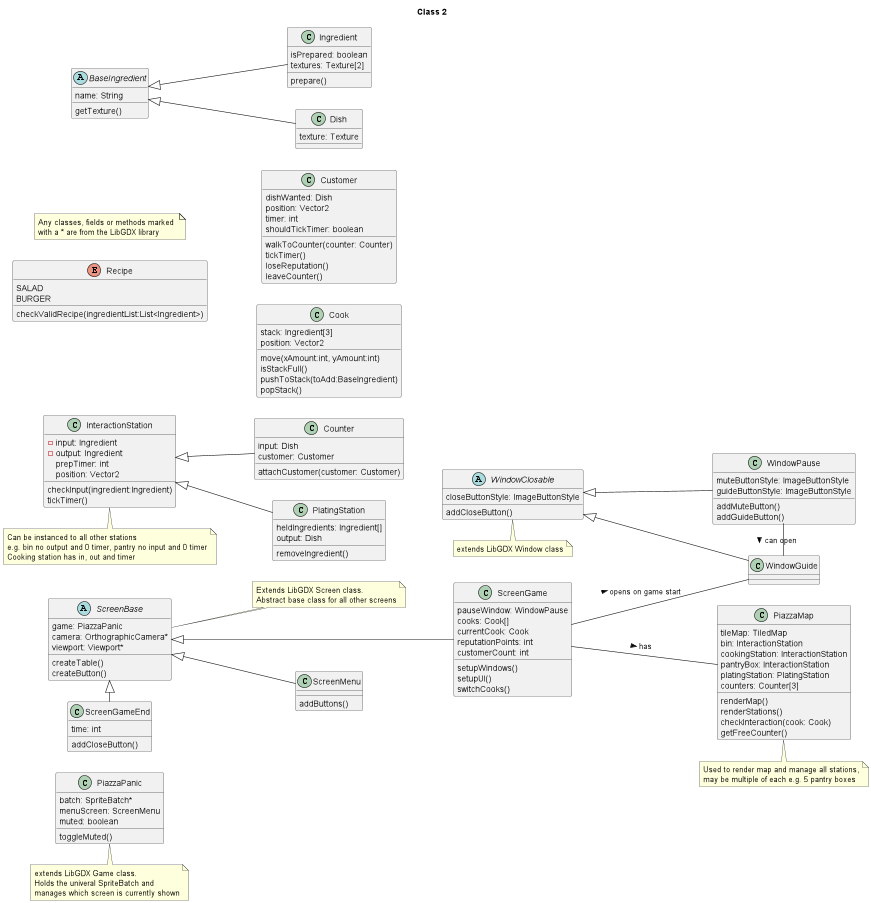

The diagram above was rendered by PlantUML. Its source (embedded in the PNG):
@startuml
title Class 2
scale max 3200*1800
left to right direction
note "Any classes, fields or methods marked \nwith a * are from the LibGDX library" as N0

note "extends LibGDX Game class.\nHolds the univeral SpriteBatch and\nmanages which screen is currently shown" as N1
PiazzaPanic . N1

class PiazzaPanic {
batch: SpriteBatch*
menuScreen: ScreenMenu
muted: boolean
toggleMuted()
}

note "extends LibGDX Window class" as N2
WindowClosable . N2

abstract class WindowClosable {
closeButtonStyle: ImageButtonStyle
addCloseButton()
}

class WindowPause {
muteButtonStyle: ImageButtonStyle
guideButtonStyle: ImageButtonStyle
addMuteButton()
addGuideButton()
}

class WindowGuide {
}

WindowClosable <|-- WindowGuide
WindowClosable <|-- WindowPause
WindowPause - WindowGuide : > can open

note "Extends LibGDX Screen class.\nAbstract base class for all other screens" as N4
ScreenBase .. N4

abstract class ScreenBase {
game: PiazzaPanic
camera: OrthographicCamera*
viewport: Viewport*
createTable()
createButton()
}

class ScreenGame {
pauseWindow: WindowPause
cooks: Cook[]
currentCook: Cook
reputationPoints: int
customerCount: int
setupWindows()
setupUI()
switchCooks()
}
ScreenGame -- WindowGuide : > opens on game start

class ScreenMenu {
addButtons()
}

class ScreenGameEnd {
time: int
addCloseButton()
}

ScreenBase <|--- ScreenGame
ScreenBase <|- ScreenGameEnd
ScreenBase <|-- ScreenMenu

note "Used to render map and manage all stations,\nmay be multiple of each e.g. 5 pantry boxes" as N3
PiazzaMap . N3

class PiazzaMap {
tileMap: TiledMap
bin: InteractionStation
cookingStation: InteractionStation
pantryBox: InteractionStation
platingStation: PlatingStation
counters: Counter[3]
renderMap()
renderStations()
checkInteraction(cook: Cook)
getFreeCounter()
}

ScreenGame -- PiazzaMap : > has


enum Recipe {
SALAD
BURGER
checkValidRecipe(ingredientList:List<Ingredient>)
}

class Customer {
dishWanted: Dish
position: Vector2
timer: int
shouldTickTimer: boolean
walkToCounter(counter: Counter)
tickTimer()
loseReputation()
leaveCounter()
}

class Cook {
stack: Ingredient[3]
position: Vector2
move(xAmount:int, yAmount:int)
isStackFull()
pushToStack(toAdd:BaseIngredient)
popStack()
}

abstract class BaseIngredient {
name: String
getTexture()
}

class Ingredient {
isPrepared: boolean
textures: Texture[2]
prepare()
}

class Dish {
texture: Texture
}

BaseIngredient <|-- Ingredient
BaseIngredient <|-- Dish

note "Can be instanced to all other stations\ne.g. bin no output and 0 timer, pantry no input and 0 timer\nCooking station has in, out and timer" as N5
InteractionStation . N5

class InteractionStation {
-input: Ingredient
-output: Ingredient
prepTimer: int
position: Vector2
checkInput(ingredient:Ingredient)
tickTimer()
}

class Counter {
input: Dish
customer: Customer
attachCustomer(customer: Customer)
}

class PlatingStation {
heldIngredients: Ingredient[]
output: Dish
removeIngredient()
}

InteractionStation <|-- Counter
InteractionStation <|-- PlatingStation

@enduml